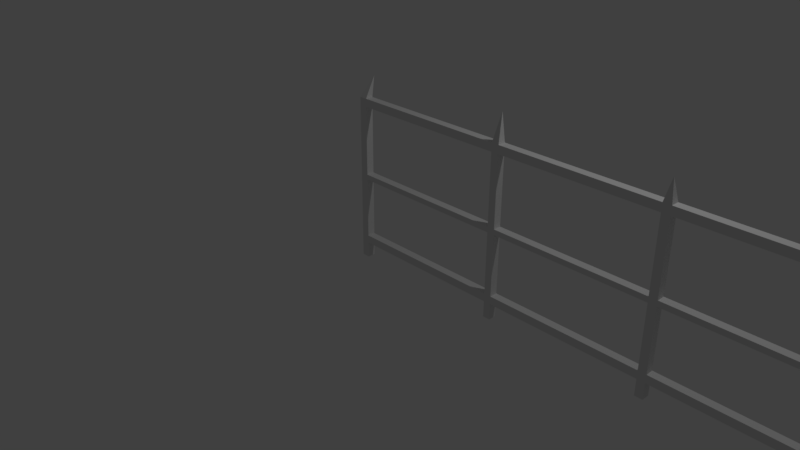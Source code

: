 # Source: fence.blend  (saved by Blender 2.79.0; exported with 4.5.12 LTS)
import bpy
from mathutils import Matrix  # noqa: F401  (used for matrix-valued properties, if any)

bpy.ops.wm.read_factory_settings(use_empty=True)
scene = bpy.context.scene
scene.name = 'Scene'

# ---- collections
col_collection_1 = bpy.data.collections.new('Collection 1'); scene.collection.children.link(col_collection_1)

# ---- materials (node trees are filled in below, after node groups)
mat_material = bpy.data.materials.new('Material')
mat_material.alpha_threshold = 0.0
mat_material.use_transparent_shadow = False
mat_material.roughness = 0.5
mat_material.line_color = (0.0, 0.0, 0.0, 1.0)

# ---- material node trees

# ---- world
world_world = bpy.data.worlds.new('World'); scene.world = world_world
world_world.color = (0.05088, 0.05088, 0.05088)
world_world.use_sun_shadow = False
world_world.sun_shadow_jitter_overblur = 0.0
world_world.cycles.sampling_method = 'MANUAL'

# ---- cameras
cam_camera = bpy.data.cameras.new('Camera')
cam_camera.clip_end = 100.0
cam_camera.lens = 35.0
cam_camera.sensor_width = 32.0
cam_camera.sensor_height = 18.0
cam_camera.ortho_scale = 7.314
cam_camera.dof.focus_distance = 0.0
cam_camera.dof.aperture_fstop = 128.0

# ---- lights
light_lamp = bpy.data.lights.new('Lamp', 'POINT')
light_lamp.transmission_factor = 0.0
light_lamp.cutoff_distance = 30.0
light_lamp.energy = 100.0
light_lamp.shadow_buffer_clip_start = 1.001
light_lamp.shadow_soft_size = 0.1
light_lamp.shadow_maximum_resolution = 0.006
light_lamp.use_absolute_resolution = True

# ---- meshes
me_fence_farmers = bpy.data.meshes.new('fence_farmers')
me_fence_farmers.from_pydata([(10.05, 0.05, 2.0), (10.05, 0.05, 0.3), (9.95, 0.05, 0.3), (9.95, 0.05, 2.0), (10.05, -0.05, 2.0), (10.05, -0.05, 0.3), (9.95, -0.05, 0.3), (10.05, 0.05, 2.1), (10.05, -0.05, 2.1), (9.95, -0.05, 2.1), (10.05, 0.05, 0.2), (9.95, 0.05, 0.2), (10.05, -0.05, 0.2), (9.95, -0.05, 0.2), (10.05, 0.05, 2.186e-09), (9.95, 0.05, 1.214e-07), (10.05, -0.05, -5.982e-07), (9.95, -0.05, 3.554e-07), (19.95, 0.05, 0.3), (19.95, -0.05, 0.3), (19.95, 0.05, 0.2), (19.95, -0.05, 0.2), (19.95, 0.05, 2.0), (19.95, -0.05, 2.0), (19.95, 0.05, 2.1), (19.95, -0.05, 2.1), (0.05, 0.05, 2.0), (0.05, 0.05, 0.3), (-0.05, 0.05, 0.3), (-0.05, 0.05, 2.0), (0.05, -0.05, 2.0), (0.05, -0.05, 0.3), (-0.05, -0.05, 0.3), (-0.05, -0.05, 2.0), (0.05, 0.05, 2.1), (-0.05, 0.05, 2.1), (0.05, -0.05, 2.1), (-0.05, -0.05, 2.1), (0.05, 0.05, 0.2), (-0.05, 0.05, 0.2), (0.05, -0.05, 0.2), (-0.05, -0.05, 0.2), (0.05, 0.05, 2.186e-09), (-0.05, 0.05, 1.214e-07), (0.05, -0.05, -5.982e-07), (-0.05, -0.05, 3.554e-07), (9.95, -0.05, 2.0), (9.95, 0.05, 2.1), (2.004, 0.05, 2.1), (2.004, 0.05, 0.2), (2.004, 0.05, 2.0), (2.004, -0.05, 2.0), (2.004, 0.05, 0.3), (2.004, -0.05, 2.1), (2.004, -0.05, 0.3), (2.004, -0.05, 0.2), (2.094, 0.05, 2.1), (2.094, 0.05, 2.0), (2.094, -0.05, 2.1), (2.094, 0.05, 0.2), (2.094, -0.05, 0.3), (2.094, 0.05, 0.3), (2.094, -0.05, 0.2), (3.991, 0.05, 0.2), (3.991, 0.05, 2.1), (3.991, -0.05, 2.0), (3.991, 0.05, 0.3), (3.991, -0.05, 2.1), (3.991, -0.05, 0.3), (3.991, -0.05, 0.2), (4.087, -0.05, 2.1), (4.087, 0.05, 0.2), (4.087, 0.05, 0.3), (4.087, 0.05, 2.1), (14.18, 0.02283, 2.2), (4.087, -0.05, 0.2), (4.087, -0.05, 0.3), (6.079, -0.05, 0.2), (6.079, 0.05, 2.1), (6.079, 0.05, 0.2), (6.079, 0.05, 0.3), (6.079, -0.05, 0.3), (6.079, -0.05, 2.1), (6.183, -0.05, 2.1), (6.183, 0.05, 2.1), (6.183, -0.05, 2.0), (6.183, 0.05, 0.3), (6.183, 0.05, 0.2), (6.183, 0.05, 2.0), (6.183, -0.05, 0.3), (6.183, -0.05, 0.2), (8.003, 0.05, 2.0), (8.003, 0.05, 2.1), (8.003, 0.05, 0.2), (8.003, -0.05, 2.1), (8.003, 0.05, 0.3), (8.003, -0.05, 0.3), (8.003, -0.05, 0.2), (8.102, 0.05, 2.1), (8.102, 0.05, 0.2), (8.102, 0.05, 0.3), (8.102, -0.05, 2.0), (8.102, -0.05, 2.1), (8.102, -0.05, 0.3), (8.102, -0.05, 0.2), (8.102, 0.05, 2.0), (12.04, -0.05, 2.0), (12.04, 0.05, 0.3), (12.04, 0.05, 2.0), (12.04, -0.05, 0.3), (12.04, 0.05, 2.1), (12.04, -0.05, 0.2), (12.04, -0.05, 2.1), (12.04, 0.05, 0.2), (12.12, 0.05, 0.3), (12.17, -0.1459, 2.35), (12.12, 0.05, 0.2), (12.12, -0.05, 0.3), (12.12, -0.05, 2.1), (12.12, -0.05, 0.2), (12.12, 0.05, 2.0), (12.12, 0.05, 2.1), (14.0, 0.05, 0.2), (14.0, -0.05, 2.0), (14.0, -0.05, 2.1), (14.0, -0.05, 0.3), (14.0, 0.05, 2.1), (14.0, 0.05, 0.3), (14.0, -0.05, 0.2), (14.0, 0.05, 2.0), (14.09, -0.05, 2.0), (14.09, -0.05, 2.1), (14.09, 0.05, 0.3), (14.09, -0.05, 0.3), (14.09, 0.05, 2.1), (14.09, -0.05, 0.2), (14.09, 0.05, 2.0), (14.09, 0.05, 0.2), (15.99, 0.05, 0.2), (15.99, 0.05, 2.0), (15.99, -0.05, 0.3), (15.99, 0.05, 2.1), (15.99, 0.05, 0.3), (15.99, -0.05, 0.2), (15.99, -0.05, 2.1), (16.11, 0.05, 0.3), (16.11, 0.05, 0.2), (16.11, -0.05, 2.1), (16.11, -0.05, 0.3), (16.11, 0.05, 2.1), (16.11, -0.05, 0.2), (16.11, 0.05, 2.0), (17.99, -0.05, 2.0), (17.99, 0.05, 0.2), (17.99, -0.05, 0.3), (17.99, 0.05, 2.1), (17.99, -0.05, 0.2), (17.99, 0.05, 0.3), (17.99, -0.05, 2.1), (18.11, -0.05, 2.1), (18.11, -0.05, 2.0), (18.11, -0.05, 0.2), (18.11, 0.05, 0.3), (18.11, -0.05, 0.3), (18.11, 0.05, 2.1), (18.11, 0.05, 2.0), (18.11, 0.05, 0.2), (8.027, -0.1472, 2.276), (2.094, -0.05, 2.0), (4.087, 0.05, 2.0), (3.991, 0.05, 2.0), (4.087, -0.05, 2.0), (6.166, 0.05739, 2.326), (6.079, 0.05, 2.0), (6.079, -0.05, 2.0), (8.003, -0.05, 2.0), (4.039, -1.027e-07, 2.35), (12.12, -0.05, 2.0), (2.049, 0.04041, 2.429), (0.05431, 0.07895, 2.356), (15.99, -0.05, 2.0), (16.11, -0.05, 2.0), (9.881, 0.09527, 2.35), (17.99, 0.05, 2.0), (2.094, 0.05, -4.448e-07), (2.004, 0.05, -4.448e-07), (2.004, -0.05, -8.963e-07), (2.094, -0.05, -8.665e-07), (4.087, 0.05, -4.15e-07), (3.991, 0.05, -4.15e-07), (3.991, -0.05, -6.876e-07), (4.087, -0.05, -6.578e-07), (6.183, 0.05, -4.15e-07), (6.079, 0.05, -4.15e-07), (6.079, -0.05, -4.79e-07), (6.183, -0.05, -4.79e-07), (8.102, 0.05, -3.852e-07), (8.003, 0.05, -3.852e-07), (8.003, -0.05, -3.002e-07), (8.102, -0.05, -3.002e-07), (12.12, 0.05, -4.448e-07), (12.04, 0.05, -4.448e-07), (12.04, -0.05, -8.963e-07), (12.12, -0.05, -8.665e-07), (14.09, 0.05, -4.15e-07), (14.0, 0.05, -4.15e-07), (14.0, -0.05, -6.876e-07), (14.09, -0.05, -6.578e-07), (16.11, 0.05, -4.15e-07), (15.99, 0.05, -4.15e-07), (15.99, -0.05, -4.79e-07), (16.11, -0.05, -4.79e-07), (18.11, 0.05, -3.852e-07), (17.99, 0.05, -3.852e-07), (17.99, -0.05, -3.002e-07), (18.11, -0.05, -3.002e-07), (15.83, 0.06342, 2.35), (18.12, 0.06596, 2.35), (8.003, 0.05, 1.068), (2.094, 0.05, 1.068), (12.12, -0.05, 1.068), (18.11, -0.05, 1.068), (6.183, -0.05, 1.068), (-0.05, -0.05, 1.068), (0.05, -0.05, 1.068), (6.079, 0.05, 1.068), (10.05, -0.05, 1.068), (17.99, -0.05, 1.068), (8.102, 0.05, 1.068), (14.09, 0.05, 1.068), (12.04, -0.05, 1.068), (12.12, 0.05, 1.068), (16.11, -0.05, 1.068), (8.102, -0.05, 1.068), (14.09, -0.05, 1.068), (-0.05, 0.05, 1.068), (4.087, 0.05, 1.068), (0.05, 0.05, 1.068), (6.183, 0.05, 1.068), (18.11, 0.05, 1.068), (16.11, 0.05, 1.068), (14.0, -0.05, 1.068), (17.99, 0.05, 1.068), (4.087, -0.05, 1.068), (2.094, -0.05, 1.068), (6.079, -0.05, 1.068), (10.05, 0.05, 1.068), (9.951, 0.05, 1.068), (3.991, -0.05, 1.068), (12.12, -0.05, 1.135), (17.99, 0.05, 1.135), (6.183, 0.05, 1.135), (15.99, 0.05, 1.135), (6.183, -0.05, 1.135), (-0.05, -0.05, 1.135), (14.0, 0.05, 1.135), (18.11, -0.05, 1.135), (4.087, -0.05, 1.135), (12.04, -0.05, 1.135), (12.04, 0.05, 1.135), (8.102, 0.05, 1.135), (15.99, -0.05, 1.135), (9.951, -0.05, 1.135), (12.12, 0.05, 1.135), (0.05, -0.05, 1.135), (14.09, -0.05, 1.135), (2.004, -0.05, 1.135), (4.087, 0.05, 1.135), (-0.05, 0.05, 1.135), (16.11, -0.05, 1.135), (18.11, 0.05, 1.135), (14.09, 0.05, 1.135), (16.11, 0.05, 1.135), (6.079, 0.05, 1.135), (10.05, 0.05, 1.135), (2.094, 0.05, 1.135), (2.004, 0.05, 1.135), (0.05, 0.05, 1.135), (2.094, -0.05, 1.135), (8.102, -0.05, 1.135), (9.951, 0.05, 1.135), (8.003, 0.05, 1.135), (10.05, -0.05, 1.135), (3.991, 0.05, 1.135), (3.991, 0.05, 1.068), (14.0, -0.05, 1.135), (19.95, -0.05, 1.135), (19.95, -0.05, 1.068), (2.004, -0.05, 1.068), (15.99, 0.05, 1.068), (14.0, 0.05, 1.068), (17.99, -0.05, 1.135), (9.951, -0.05, 1.068), (2.004, 0.05, 1.068), (6.079, -0.05, 1.135), (12.04, 0.05, 1.068), (15.99, -0.05, 1.068), (8.003, -0.05, 1.068), (19.95, 0.05, 1.068), (8.003, -0.05, 1.135), (19.95, 0.05, 1.135), (3.991, -0.05, 1.135)], [], [(0, 274, 280, 3), (4, 46, 262, 282), (0, 4, 282, 274), (5, 6, 13, 12), (2, 6, 292, 247), (0, 3, 47, 7), (110, 112, 115), (8, 4, 106, 112), (46, 4, 8, 9), (12, 13, 17, 16), (1, 5, 109, 107), (2, 1, 10, 11), (10, 12, 16, 14), (13, 11, 15, 17), (11, 10, 14, 15), (264, 224, 288, 266), (10, 1, 107, 113), (5, 12, 111, 109), (12, 10, 113, 111), (245, 222, 253, 294), (0, 7, 110, 108), (4, 0, 108, 106), (7, 8, 112, 110), (26, 277, 268, 29), (30, 33, 254, 264), (26, 30, 264, 277), (31, 32, 41, 40), (28, 32, 223, 235), (26, 29, 35, 34), (64, 67, 176), (36, 30, 51, 53), (33, 30, 36, 37), (224, 223, 32, 31), (40, 41, 45, 44), (27, 31, 54, 52), (28, 27, 38, 39), (38, 40, 44, 42), (41, 39, 43, 45), (39, 38, 42, 43), (38, 27, 52, 49), (31, 40, 55, 54), (40, 38, 49, 55), (26, 34, 48, 50), (30, 26, 50, 51), (34, 36, 53, 48), (131, 134, 74), (135, 128, 206, 207), (53, 51, 168, 58), (50, 48, 56, 57), (49, 52, 61, 59), (121, 110, 115), (100, 95, 218, 228), (54, 55, 62, 60), (168, 57, 170, 65), (58, 168, 65, 67), (61, 60, 68, 66), (57, 56, 64, 170), (56, 58, 67, 64), (60, 62, 69, 68), (59, 61, 66, 63), (62, 59, 63, 69), (90, 77, 194, 195), (34, 35, 179), (67, 65, 171, 70), (68, 69, 75, 76), (148, 145, 240, 232), (63, 66, 72, 71), (170, 64, 73, 169), (71, 72, 80, 79), (70, 171, 174, 82), (171, 169, 173, 174), (169, 73, 78, 173), (76, 75, 77, 81), (75, 71, 79, 77), (72, 76, 81, 80), (73, 70, 82, 78), (82, 174, 85, 83), (63, 71, 188, 189), (103, 100, 228, 233), (173, 78, 84, 88), (79, 80, 86, 87), (58, 56, 178), (81, 77, 90, 89), (83, 85, 175, 94), (89, 90, 97, 96), (88, 84, 92, 91), (90, 87, 93, 97), (87, 86, 95, 93), (85, 88, 91, 175), (84, 83, 94, 92), (86, 89, 96, 95), (91, 92, 98, 105), (124, 131, 74), (77, 79, 193, 194), (94, 175, 101, 102), (81, 89, 222, 245), (93, 95, 100, 99), (96, 97, 104, 103), (98, 102, 9, 47), (99, 100, 2, 11), (104, 99, 11, 13), (103, 104, 13, 6), (102, 101, 46, 9), (105, 98, 47, 3), (101, 105, 3, 46), (100, 103, 6, 2), (84, 78, 172), (66, 68, 248, 284), (113, 107, 114, 116), (112, 106, 177, 118), (108, 110, 121, 120), (109, 111, 119, 117), (143, 138, 209, 210), (116, 114, 127, 122), (177, 120, 129, 123), (118, 177, 123, 124), (121, 118, 124, 126), (119, 116, 122, 128), (120, 121, 126, 129), (114, 117, 125, 127), (117, 119, 128, 125), (138, 146, 208, 209), (129, 126, 134, 136), (124, 123, 130, 131), (125, 133, 234, 241), (83, 84, 172), (122, 127, 132, 137), (125, 128, 135, 133), (131, 130, 180, 144), (135, 137, 138, 143), (133, 135, 143, 140), (132, 133, 140, 142), (130, 136, 139, 180), (134, 131, 144, 141), (136, 134, 141, 139), (137, 132, 142, 138), (112, 118, 115), (140, 143, 150, 148), (139, 141, 149, 151), (132, 127, 290, 229), (144, 180, 181, 147), (138, 142, 145, 146), (59, 62, 187, 184), (147, 181, 152, 158), (148, 150, 156, 154), (146, 145, 157, 153), (151, 149, 155, 183), (181, 151, 183, 152), (145, 148, 154, 157), (149, 147, 158, 155), (150, 146, 153, 156), (102, 98, 167), (183, 155, 164, 165), (158, 152, 160, 159), (93, 99, 196, 197), (154, 156, 161, 163), (61, 52, 293, 219), (153, 157, 162, 166), (163, 161, 21, 19), (159, 160, 23, 25), (162, 163, 19, 18), (161, 166, 20, 21), (164, 159, 25, 24), (166, 162, 18, 20), (160, 165, 22, 23), (165, 164, 24, 22), (7, 47, 182), (35, 37, 179), (158, 159, 217), (56, 48, 178), (36, 34, 179), (54, 60, 244, 288), (80, 81, 245, 225), (114, 107, 295, 231), (76, 72, 236, 243), (163, 162, 239, 221), (72, 66, 284, 236), (145, 142, 289, 240), (96, 103, 233, 297), (157, 154, 227, 242), (117, 114, 231, 220), (140, 148, 232, 296), (127, 125, 241, 290), (60, 61, 219, 244), (133, 132, 229, 234), (109, 117, 220, 230), (86, 80, 225, 238), (52, 54, 288, 293), (95, 96, 297, 218), (89, 86, 238, 222), (68, 76, 243, 248), (142, 140, 296, 289), (162, 157, 242, 239), (154, 163, 221, 227), (107, 109, 230, 295), (156, 153, 213, 214), (128, 122, 205, 206), (71, 75, 191, 188), (146, 150, 211, 208), (116, 119, 203, 200), (111, 113, 201, 202), (55, 49, 185, 186), (62, 55, 186, 187), (166, 161, 215, 212), (153, 166, 212, 213), (87, 90, 195, 192), (137, 135, 207, 204), (104, 97, 198, 199), (97, 93, 197, 198), (79, 87, 192, 193), (122, 137, 204, 205), (150, 143, 210, 211), (75, 69, 190, 191), (161, 156, 214, 215), (69, 63, 189, 190), (113, 116, 200, 201), (49, 59, 184, 185), (99, 104, 199, 196), (119, 111, 202, 203), (164, 155, 217), (82, 83, 172), (155, 158, 217), (37, 36, 179), (47, 9, 182), (98, 92, 167), (53, 58, 178), (134, 126, 74), (94, 102, 167), (8, 7, 182), (147, 149, 216), (118, 121, 115), (9, 8, 182), (48, 53, 178), (70, 73, 176), (67, 70, 176), (159, 164, 217), (78, 82, 172), (92, 94, 167), (144, 147, 216), (73, 64, 176), (149, 141, 216), (126, 124, 74), (141, 144, 216), (275, 278, 301, 283), (238, 225, 273, 251), (239, 242, 250, 270), (247, 246, 1, 2), (219, 293, 276, 275), (235, 237, 27, 28), (231, 295, 259, 263), (230, 220, 249, 258), (228, 218, 281, 260), (241, 234, 265, 285), (297, 233, 279, 299), (279, 233, 292, 262), (248, 243, 257, 301), (235, 223, 254, 268), (288, 244, 278, 266), (240, 289, 252, 272), (271, 265, 261, 252), (236, 267, 273, 225), (236, 284, 283, 267), (246, 226, 5, 1), (229, 290, 255, 271), (269, 232, 227, 291), (237, 224, 31, 27), (274, 282, 258, 259), (296, 232, 269, 261), (227, 221, 256, 291), (226, 292, 6, 5), (257, 243, 245, 294), (264, 254, 223, 224), (263, 259, 108, 120), (270, 250, 183, 165), (282, 262, 292, 226), (299, 279, 101, 175), (272, 252, 139, 151), (259, 258, 106, 108), (261, 269, 181, 180), (268, 277, 237, 235), (251, 273, 173, 88), (280, 274, 246, 247), (273, 294, 174, 173), (266, 278, 168, 51), (281, 299, 175, 91), (256, 270, 165, 160), (249, 263, 120, 177), (283, 301, 65, 170), (285, 265, 130, 123), (268, 254, 33, 29), (255, 285, 123, 129), (257, 267, 169, 171), (269, 272, 151, 181), (260, 281, 91, 105), (280, 262, 46, 3), (267, 283, 170, 169), (279, 260, 105, 101), (275, 276, 50, 57), (250, 291, 152, 183), (301, 257, 171, 65), (253, 251, 88, 85), (271, 255, 129, 136), (294, 253, 85, 174), (221, 239, 298, 287), (291, 256, 160, 152), (252, 261, 180, 139), (272, 269, 291, 250), (265, 271, 136, 130), (278, 275, 57, 168), (258, 249, 177, 106), (276, 266, 51, 50), (246, 274, 259, 295), (244, 219, 284, 248), (260, 279, 262, 280), (239, 270, 300, 298), (222, 238, 218, 297), (232, 240, 242, 227), (282, 226, 230, 258), (228, 260, 280, 247), (240, 272, 250, 242), (270, 256, 286, 300), (237, 277, 276, 293), (263, 249, 285, 255), (219, 275, 283, 284), (238, 251, 281, 218), (251, 253, 299, 281), (243, 236, 225, 245), (249, 220, 241, 285), (229, 271, 252, 289), (220, 231, 290, 241), (226, 246, 295, 230), (256, 221, 287, 286), (265, 234, 296, 261), (234, 229, 289, 296), (277, 264, 266, 276), (253, 222, 297, 299), (233, 228, 247, 292), (278, 244, 248, 301), (267, 257, 294, 273), (224, 237, 293, 288), (231, 263, 255, 290)])
me_fence_farmers.materials.append(mat_material)
me_fence_farmers.use_remesh_preserve_volume = False
me_fence_farmers.use_remesh_preserve_attributes = False
me_fence_farmers.use_mirror_vertex_groups = False
me_fence_farmers.update()

# ---- objects
ob_fence_farmers = bpy.data.objects.new('fence_farmers', me_fence_farmers)
ob_lamp = bpy.data.objects.new('Lamp', light_lamp)
ob_camera = bpy.data.objects.new('Camera', cam_camera)

# ---- transforms, parenting, visibility, modifiers, constraints
ob_fence_farmers.location = (0.0, 0.0, 0.0)
ob_fence_farmers.lock_rotations_4d = False
ob_fence_farmers.empty_display_type = 'ARROWS'
ob_fence_farmers.lineart.crease_threshold = 0.0
ob_lamp.location = (4.076, 1.005, 5.904)
ob_lamp.rotation_euler = (0.6503, 0.05522, 1.866)
ob_lamp.lock_rotations_4d = False
ob_lamp.empty_display_type = 'ARROWS'
ob_lamp.color = (0.0, 0.0, 0.0, 0.0)
ob_lamp.lineart.crease_threshold = 0.0
ob_camera.location = (7.481, -6.508, 5.344)
ob_camera.rotation_euler = (1.109, 0.0, 0.8149)
ob_camera.lock_rotations_4d = False
ob_camera.empty_display_type = 'ARROWS'
ob_camera.color = (0.0, 0.0, 0.0, 0.0)
ob_camera.display_type = 'WIRE'
ob_camera.lineart.crease_threshold = 0.0

# ---- collection membership
col_collection_1.objects.link(ob_fence_farmers)
col_collection_1.objects.link(ob_lamp)
col_collection_1.objects.link(ob_camera)

# ---- scene / render settings (as saved in the file)
scene.camera = ob_camera
scene.frame_start = 1; scene.frame_end = 250; scene.frame_set(1)
scene.render.engine = 'BLENDER_EEVEE_NEXT'
scene.render.resolution_percentage = 50
scene.render.dither_intensity = 0.0
scene.cycles.use_denoising = False
scene.cycles.samples = 128
scene.cycles.sampling_pattern = 'TABULATED_SOBOL'
scene.cycles.use_adaptive_sampling = False
scene.cycles.use_light_tree = False
scene.cycles.blur_glossy = 0.0
scene.cycles.sample_clamp_indirect = 0.0
scene.view_settings.view_transform = 'Standard'
bpy.context.view_layer.update()
